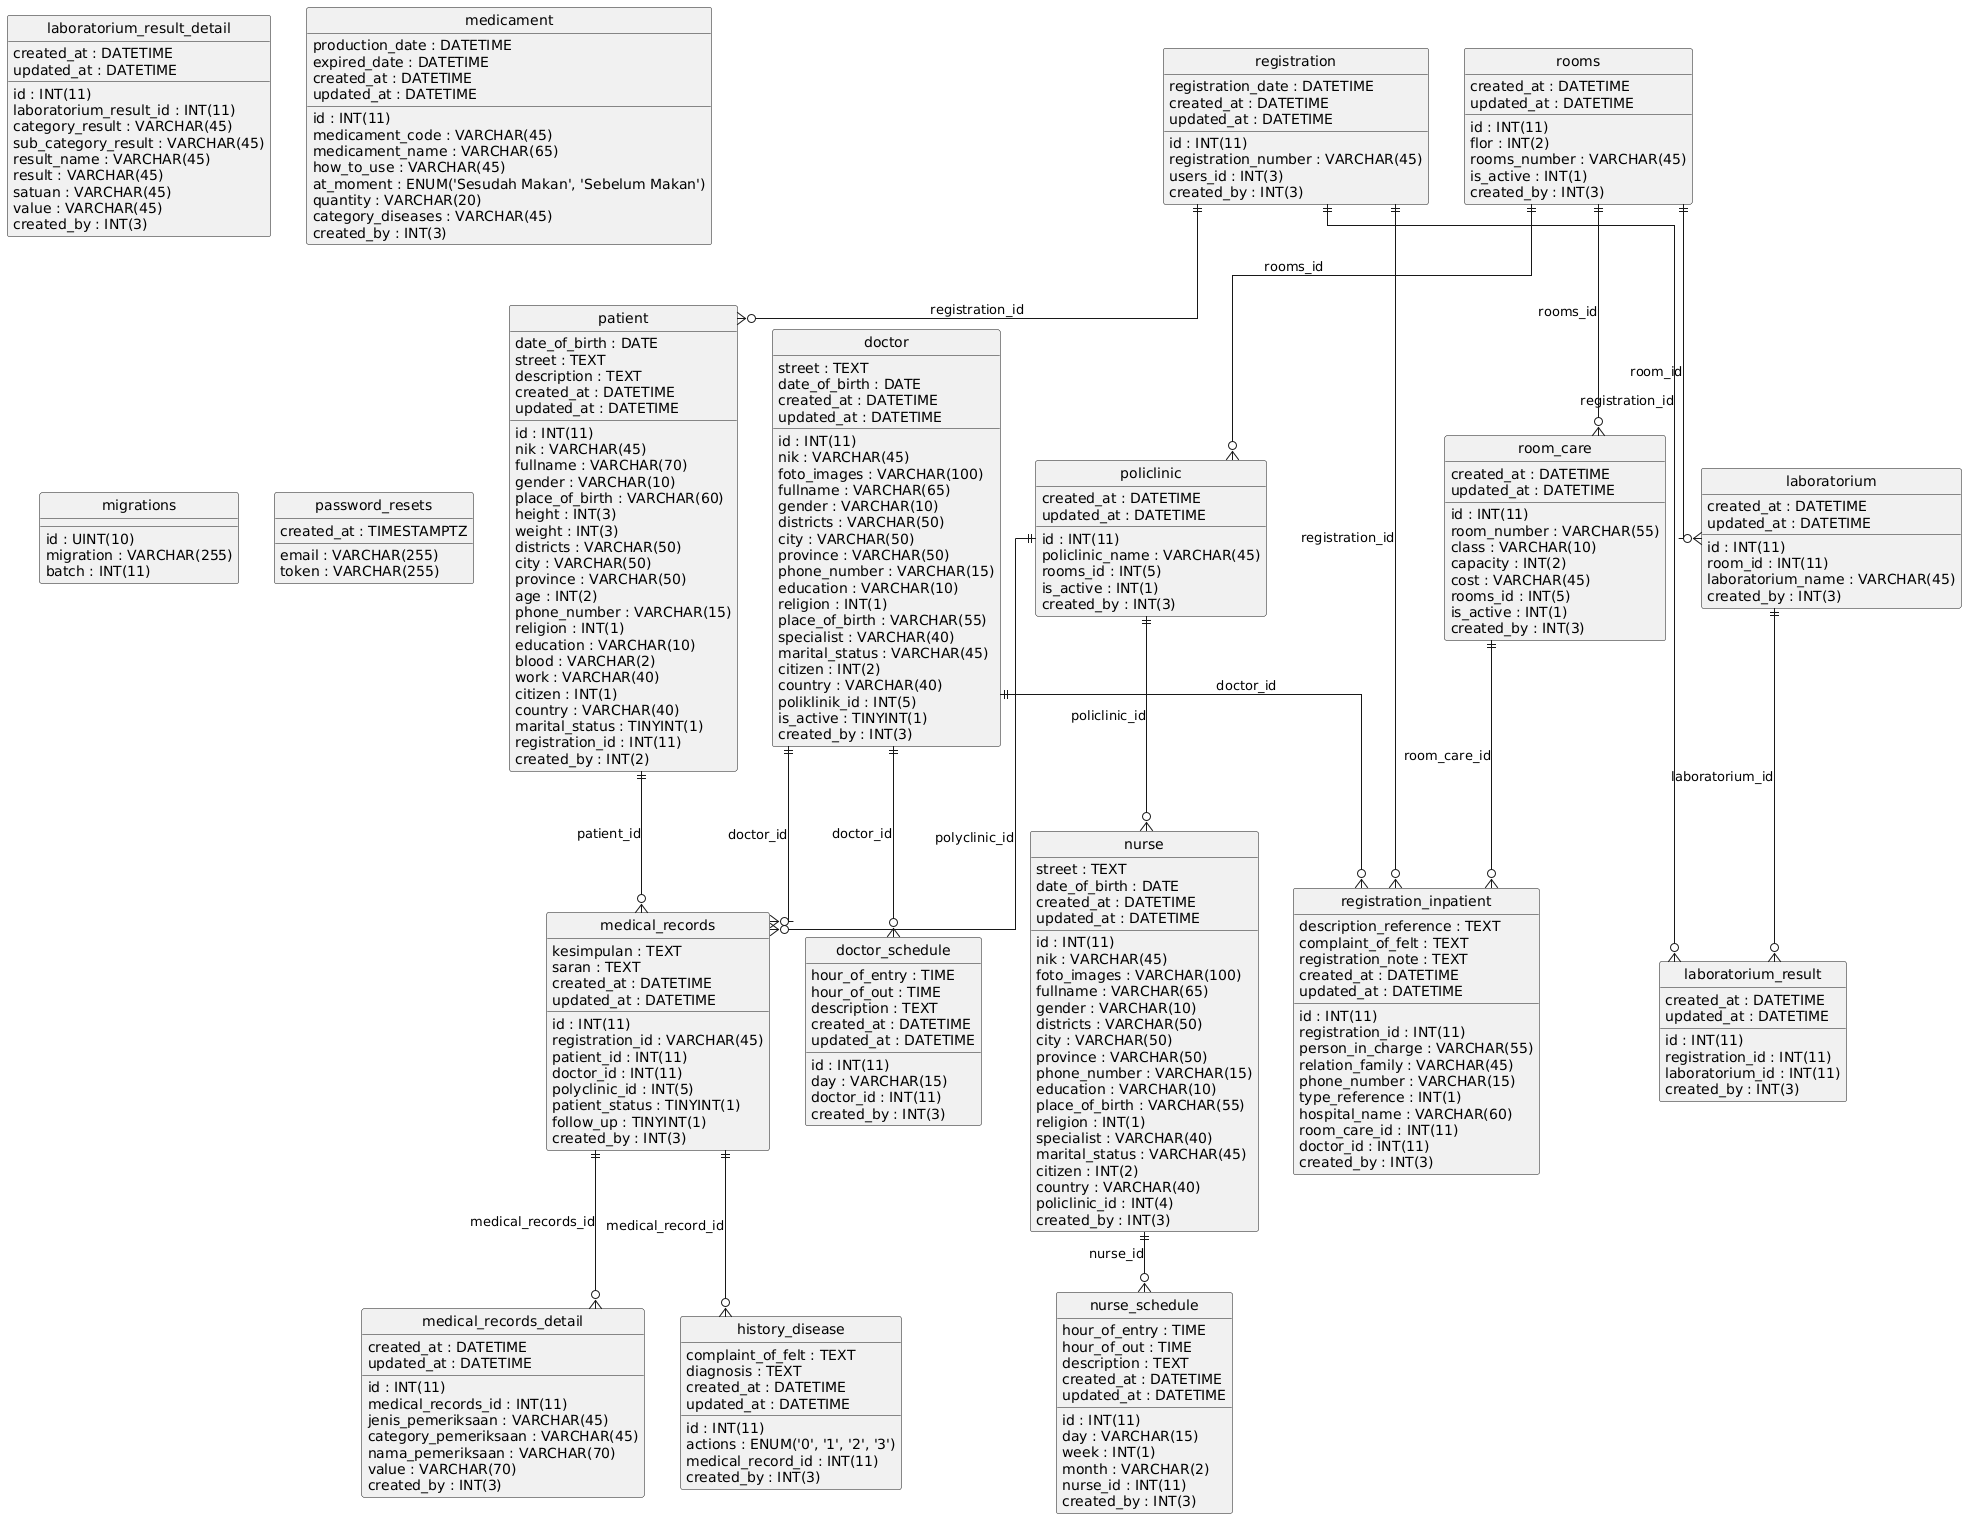

The diagram above was rendered by PlantUML. Its source (embedded in the PNG):
@startuml
hide circle
skinparam linetype ortho

entity "doctor" as doctor {
  id : INT(11)
  nik : VARCHAR(45)
  foto_images : VARCHAR(100)
  fullname : VARCHAR(65)
  gender : VARCHAR(10)
  street : TEXT
  districts : VARCHAR(50)
  city : VARCHAR(50)
  province : VARCHAR(50)
  phone_number : VARCHAR(15)
  education : VARCHAR(10)
  religion : INT(1)
  place_of_birth : VARCHAR(55)
  date_of_birth : DATE
  specialist : VARCHAR(40)
  marital_status : VARCHAR(45)
  citizen : INT(2)
  country : VARCHAR(40)
  poliklinik_id : INT(5)
  is_active : TINYINT(1)
  created_at : DATETIME
  updated_at : DATETIME
  created_by : INT(3)
}

entity "doctor_schedule" as doctor_schedule {
  id : INT(11)
  day : VARCHAR(15)
  hour_of_entry : TIME
  hour_of_out : TIME
  description : TEXT
  doctor_id : INT(11)
  created_at : DATETIME
  updated_at : DATETIME
  created_by : INT(3)
}

entity "history_disease" as history_disease {
  id : INT(11)
  complaint_of_felt : TEXT
  diagnosis : TEXT
  actions : ENUM('0', '1', '2', '3')
  medical_record_id : INT(11)
  created_at : DATETIME
  updated_at : DATETIME
  created_by : INT(3)
}

entity "laboratorium" as laboratorium {
  id : INT(11)
  room_id : INT(11)
  laboratorium_name : VARCHAR(45)
  created_at : DATETIME
  updated_at : DATETIME
  created_by : INT(3)
}

entity "laboratorium_result" as laboratorium_result {
  id : INT(11)
  registration_id : INT(11)
  laboratorium_id : INT(11)
  created_at : DATETIME
  updated_at : DATETIME
  created_by : INT(3)
}

entity "laboratorium_result_detail" as laboratorium_result_detail {
  id : INT(11)
  laboratorium_result_id : INT(11)
  category_result : VARCHAR(45)
  sub_category_result : VARCHAR(45)
  result_name : VARCHAR(45)
  result : VARCHAR(45)
  satuan : VARCHAR(45)
  value : VARCHAR(45)
  created_at : DATETIME
  updated_at : DATETIME
  created_by : INT(3)
}

entity "medical_records" as medical_records {
  id : INT(11)
  registration_id : VARCHAR(45)
  patient_id : INT(11)
  doctor_id : INT(11)
  polyclinic_id : INT(5)
  patient_status : TINYINT(1)
  follow_up : TINYINT(1)
  kesimpulan : TEXT
  saran : TEXT
  created_at : DATETIME
  created_by : INT(3)
  updated_at : DATETIME
}

entity "medical_records_detail" as medical_records_detail {
  id : INT(11)
  medical_records_id : INT(11)
  jenis_pemeriksaan : VARCHAR(45)
  category_pemeriksaan : VARCHAR(45)
  nama_pemeriksaan : VARCHAR(70)
  value : VARCHAR(70)
  created_at : DATETIME
  updated_at : DATETIME
  created_by : INT(3)
}

entity "medicament" as medicament {
  id : INT(11)
  medicament_code : VARCHAR(45)
  medicament_name : VARCHAR(65)
  how_to_use : VARCHAR(45)
  at_moment : ENUM('Sesudah Makan', 'Sebelum Makan')
  quantity : VARCHAR(20)
  production_date : DATETIME
  expired_date : DATETIME
  category_diseases : VARCHAR(45)
  created_at : DATETIME
  updated_at : DATETIME
  created_by : INT(3)
}

entity "migrations" as migrations {
  id : UINT(10)
  migration : VARCHAR(255)
  batch : INT(11)
}

entity "nurse" as nurse {
  id : INT(11)
  nik : VARCHAR(45)
  foto_images : VARCHAR(100)
  fullname : VARCHAR(65)
  gender : VARCHAR(10)
  street : TEXT
  districts : VARCHAR(50)
  city : VARCHAR(50)
  province : VARCHAR(50)
  phone_number : VARCHAR(15)
  education : VARCHAR(10)
  place_of_birth : VARCHAR(55)
  date_of_birth : DATE
  religion : INT(1)
  specialist : VARCHAR(40)
  marital_status : VARCHAR(45)
  citizen : INT(2)
  country : VARCHAR(40)
  policlinic_id : INT(4)
  created_at : DATETIME
  updated_at : DATETIME
  created_by : INT(3)
}

entity "nurse_schedule" as nurse_schedule {
  id : INT(11)
  day : VARCHAR(15)
  hour_of_entry : TIME
  hour_of_out : TIME
  week : INT(1)
  month : VARCHAR(2)
  description : TEXT
  nurse_id : INT(11)
  created_at : DATETIME
  updated_at : DATETIME
  created_by : INT(3)
}

entity "password_resets" as password_resets {
  email : VARCHAR(255)
  token : VARCHAR(255)
  created_at : TIMESTAMPTZ
}

entity "patient" as patient {
  id : INT(11)
  nik : VARCHAR(45)
  fullname : VARCHAR(70)
  gender : VARCHAR(10)
  place_of_birth : VARCHAR(60)
  date_of_birth : DATE
  height : INT(3)
  weight : INT(3)
  street : TEXT
  districts : VARCHAR(50)
  city : VARCHAR(50)
  province : VARCHAR(50)
  age : INT(2)
  phone_number : VARCHAR(15)
  description : TEXT
  religion : INT(1)
  education : VARCHAR(10)
  blood : VARCHAR(2)
  work : VARCHAR(40)
  citizen : INT(1)
  country : VARCHAR(40)
  marital_status : TINYINT(1)
  registration_id : INT(11)
  created_at : DATETIME
  updated_at : DATETIME
  created_by : INT(2)
}

entity "policlinic" as policlinic {
  id : INT(11)
  policlinic_name : VARCHAR(45)
  rooms_id : INT(5)
  is_active : INT(1)
  created_at : DATETIME
  updated_at : DATETIME
  created_by : INT(3)
}

entity "registration" as registration {
  id : INT(11)
  registration_number : VARCHAR(45)
  users_id : INT(3)
  registration_date : DATETIME
  created_at : DATETIME
  updated_at : DATETIME
  created_by : INT(3)
}

entity "registration_inpatient" as registration_inpatient {
  id : INT(11)
  registration_id : INT(11)
  person_in_charge : VARCHAR(55)
  relation_family : VARCHAR(45)
  phone_number : VARCHAR(15)
  type_reference : INT(1)
  hospital_name : VARCHAR(60)
  description_reference : TEXT
  complaint_of_felt : TEXT
  registration_note : TEXT
  room_care_id : INT(11)
  doctor_id : INT(11)
  created_at : DATETIME
  updated_at : DATETIME
  created_by : INT(3)
}

entity "room_care" as room_care {
  id : INT(11)
  room_number : VARCHAR(55)
  class : VARCHAR(10)
  capacity : INT(2)
  cost : VARCHAR(45)
  rooms_id : INT(5)
  is_active : INT(1)
  created_at : DATETIME
  updated_at : DATETIME
  created_by : INT(3)
}

entity "rooms" as rooms {
  id : INT(11)
  flor : INT(2)
  rooms_number : VARCHAR(45)
  is_active : INT(1)
  created_at : DATETIME
  updated_at : DATETIME
  created_by : INT(3)
}

doctor ||--o{ doctor_schedule : "doctor_id"
medical_records ||--o{ history_disease : "medical_record_id"
rooms ||--o{ laboratorium : "room_id"
registration ||--o{ laboratorium_result : "registration_id"
laboratorium ||--o{ laboratorium_result : "laboratorium_id"
patient ||--o{ medical_records : "patient_id"
doctor ||--o{ medical_records : "doctor_id"
policlinic ||--o{ medical_records : "polyclinic_id"
medical_records ||--o{ medical_records_detail : "medical_records_id"
policlinic ||--o{ nurse : "policlinic_id"
nurse ||--o{ nurse_schedule : "nurse_id"
registration ||--o{ patient : "registration_id"
rooms ||--o{ policlinic : "rooms_id"
registration ||--o{ registration_inpatient : "registration_id"
room_care ||--o{ registration_inpatient : "room_care_id"
doctor ||--o{ registration_inpatient : "doctor_id"
rooms ||--o{ room_care : "rooms_id"
@enduml